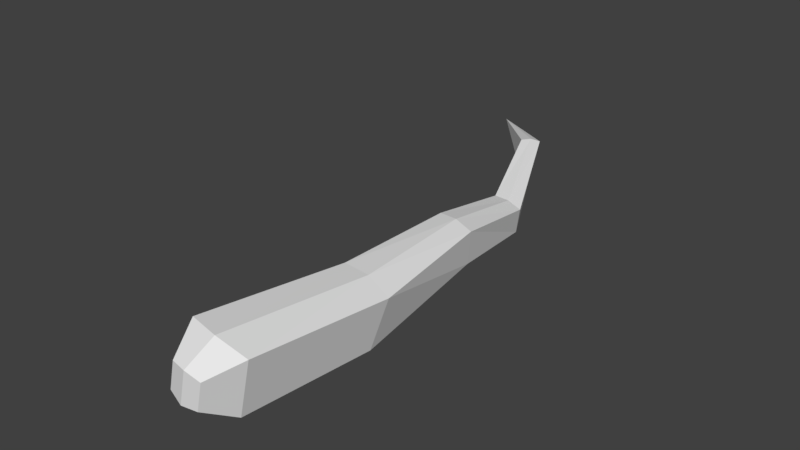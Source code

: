 # Source: spectretendril.blend  (saved by Blender 2.79.0; exported with 4.5.12 LTS)
import bpy
from mathutils import Matrix  # noqa: F401  (used for matrix-valued properties, if any)

bpy.ops.wm.read_factory_settings(use_empty=True)
scene = bpy.context.scene
scene.name = 'Scene'

# ---- collections
col_collection_1 = bpy.data.collections.new('Collection 1'); scene.collection.children.link(col_collection_1)

# ---- materials (node trees are filled in below, after node groups)
mat_spectre = bpy.data.materials.new('spectre')
mat_spectre.alpha_threshold = 0.0
mat_spectre.use_transparent_shadow = False
mat_spectre.roughness = 0.5
mat_spectre.line_color = (0.0, 0.0, 0.0, 1.0)

# ---- material node trees

# ---- world
world_world = bpy.data.worlds.new('World'); scene.world = world_world
world_world.color = (0.05088, 0.05088, 0.05088)
world_world.use_sun_shadow = False
world_world.sun_shadow_jitter_overblur = 0.0
world_world.cycles.sampling_method = 'MANUAL'

# ---- meshes
me_base = bpy.data.meshes.new('Base')
me_base.from_pydata([(-0.06092, -0.439, 0.1275), (-0.09889, -0.4375, -0.0318), (0.09841, -0.4378, 0.08957), (0.06044, -0.4363, -0.06976), (-0.02608, -0.02005, 0.08551), (-0.062, -0.04421, -0.05541), (0.1167, -0.03315, 0.05135), (0.08081, -0.05731, -0.08957), (0.02262, -0.4549, 0.1243), (-0.02294, -0.4531, -0.06689), (0.04892, -0.02418, 0.08252), (0.00581, -0.05318, -0.08658), (0.05314, 0.3486, -0.04696), (0.06871, 0.3372, 0.05441), (0.01949, 0.34, 0.0728), (0.0008038, 0.3537, -0.04885), (-0.04842, 0.3566, -0.03046), (-0.03285, 0.3451, 0.07091), (0.007595, 0.633, -0.0848), (0.02608, 0.6192, -0.005534), (-0.0123, 0.6166, 0.01156), (-0.03448, 0.6332, -0.08356), (-0.07286, 0.6306, -0.06646), (-0.05437, 0.6168, 0.0128), (-0.1366, 0.9321, -0.004779), (-0.1228, 0.9346, 0.05128), (-0.1388, 0.9124, 0.06217), (-0.1553, 0.9094, -0.005104), (-0.1714, 0.8872, 0.005782), (-0.1576, 0.8896, 0.06184), (-0.3838, 1.142, -0.007509), (0.01161, -0.5309, 0.0757), (-0.03017, -0.5229, 0.07731), (-0.04915, -0.5222, -0.002356), (-0.01118, -0.53, -0.0199), (0.03051, -0.5216, -0.02134), (0.0495, -0.5223, 0.05833)], [], [(9, 3, 35, 34), (2, 3, 7, 6), (6, 7, 12, 13), (4, 5, 1, 0), (8, 10, 4, 0), (11, 9, 1, 5), (7, 3, 9, 11), (2, 6, 10, 8), (11, 5, 16, 15), (1, 9, 34, 33), (17, 14, 20, 23), (14, 13, 19, 20), (7, 11, 15, 12), (5, 4, 17, 16), (10, 6, 13, 14), (4, 10, 14, 17), (18, 21, 27, 24), (19, 18, 24, 25), (15, 16, 22, 21), (13, 12, 18, 19), (12, 15, 21, 18), (16, 17, 23, 22), (27, 28, 30), (29, 26, 30), (22, 23, 29, 28), (20, 19, 25, 26), (23, 20, 26, 29), (21, 22, 28, 27), (25, 24, 30), (24, 27, 30), (28, 29, 30), (26, 25, 30), (31, 34, 35, 36), (32, 33, 34, 31), (8, 0, 32, 31), (3, 2, 36, 35), (2, 8, 31, 36), (0, 1, 33, 32)])
_uv = me_base.uv_layers.new(name='UVMap')
_uv.uv.foreach_set('vector', [0.01999, 0.8021, 0.05308, 0.7782, 0.06614, 0.8152, 0.05793, 0.8346, 0.1122, 0.7805, 0.05308, 0.7782, 0.05565, 0.6253, 0.1228, 0.621, 0.1228, 0.621, 0.05565, 0.6253, 0.06354, 0.4387, 0.1103, 0.4331, 0.2179, 0.8806, 0.2096, 0.9471, 0.05716, 0.9356, 0.05996, 0.8852, 0.04007, 0.8548, 0.2176, 0.8464, 0.2179, 0.8806, 0.05996, 0.8852, 0.204, 0.9814, 0.0373, 0.9643, 0.05716, 0.9356, 0.2096, 0.9471, 0.05565, 0.6253, 0.05308, 0.7782, 0.01999, 0.8021, 0.01999, 0.6205, 0.1122, 0.7805, 0.1228, 0.621, 0.1578, 0.6162, 0.1427, 0.8048, 0.204, 0.9814, 0.2096, 0.9471, 0.3919, 0.9571, 0.3895, 0.9814, 0.05716, 0.9356, 0.0373, 0.9643, 0.009643, 0.9318, 0.02573, 0.9244, 0.4015, 0.9081, 0.4035, 0.8832, 0.5233, 0.9005, 0.5272, 0.9197, 0.1338, 0.428, 0.1103, 0.4331, 0.1053, 0.3119, 0.1245, 0.3065, 0.05565, 0.6253, 0.01999, 0.6205, 0.03936, 0.4354, 0.06354, 0.4387, 0.2096, 0.9471, 0.2179, 0.8806, 0.4015, 0.9081, 0.3919, 0.9571, 0.1578, 0.6162, 0.1228, 0.621, 0.1103, 0.4331, 0.1338, 0.428, 0.2179, 0.8806, 0.2176, 0.8464, 0.4035, 0.8832, 0.4015, 0.9081, 0.06826, 0.307, 0.05085, 0.3003, 0.06872, 0.159, 0.08123, 0.1564, 0.1053, 0.3119, 0.06826, 0.307, 0.08123, 0.1564, 0.1058, 0.1568, 0.3895, 0.9814, 0.3919, 0.9571, 0.5314, 0.9582, 0.5281, 0.9775, 0.1103, 0.4331, 0.06354, 0.4387, 0.06826, 0.307, 0.1053, 0.3119, 0.06354, 0.4387, 0.03936, 0.4354, 0.05085, 0.3003, 0.06826, 0.307, 0.3919, 0.9571, 0.4015, 0.9081, 0.5272, 0.9197, 0.5314, 0.9582, 0.6757, 0.96, 0.671, 0.9473, 0.818, 0.9587, 0.6713, 0.9212, 0.6772, 0.9096, 0.818, 0.9587, 0.5314, 0.9582, 0.5272, 0.9197, 0.6713, 0.9212, 0.671, 0.9473, 0.1245, 0.3065, 0.1053, 0.3119, 0.1058, 0.1568, 0.1183, 0.1587, 0.5272, 0.9197, 0.5233, 0.9005, 0.6772, 0.9096, 0.6713, 0.9212, 0.5281, 0.9775, 0.5314, 0.9582, 0.671, 0.9473, 0.6757, 0.96, 0.1058, 0.1568, 0.08123, 0.1564, 0.07723, 0.01723, 0.08123, 0.1564, 0.06872, 0.159, 0.07723, 0.01723, 0.671, 0.9473, 0.6713, 0.9212, 0.818, 0.9587, 0.1183, 0.1587, 0.1058, 0.1568, 0.07723, 0.01723, 0.1064, 0.8345, 0.05793, 0.8346, 0.06614, 0.8152, 0.09846, 0.8166, 0.02704, 0.8958, 0.02573, 0.9244, 0.009643, 0.9318, 0.009739, 0.8881, 0.04007, 0.8548, 0.05996, 0.8852, 0.02704, 0.8958, 0.009739, 0.8881, 0.05308, 0.7782, 0.1122, 0.7805, 0.09846, 0.8166, 0.06614, 0.8152, 0.1122, 0.7805, 0.1427, 0.8048, 0.1064, 0.8345, 0.09846, 0.8166, 0.05996, 0.8852, 0.05716, 0.9356, 0.02573, 0.9244, 0.02704, 0.8958])
me_base.materials.append(mat_spectre)
me_base.use_remesh_preserve_volume = False
me_base.use_remesh_preserve_attributes = False
me_base.use_mirror_vertex_groups = False
me_base.update()
me_head = bpy.data.meshes.new('Head')
me_head.from_pydata([], [], [])
me_head.use_remesh_preserve_volume = False
me_head.use_remesh_preserve_attributes = False
me_head.use_mirror_vertex_groups = False
me_head.update()

# ---- objects
ob_base = bpy.data.objects.new('Base', me_base)
ob_head = bpy.data.objects.new('Head', me_head)

# ---- transforms, parenting, visibility, modifiers, constraints
ob_base.location = (0.0, 0.0, 0.0)
ob_base.lineart.crease_threshold = 0.0
ob_head.parent = ob_base
ob_head.location = (0.0, -0.4, 0.0)
ob_head.lineart.crease_threshold = 0.0

# ---- collection membership
col_collection_1.objects.link(ob_base)
col_collection_1.objects.link(ob_head)

# ---- scene / render settings (as saved in the file)
scene.frame_start = 1; scene.frame_end = 250; scene.frame_set(0)
scene.render.engine = 'BLENDER_EEVEE_NEXT'
scene.render.resolution_percentage = 50
scene.render.dither_intensity = 0.0
scene.cycles.use_denoising = False
scene.cycles.samples = 128
scene.cycles.sampling_pattern = 'TABULATED_SOBOL'
scene.cycles.light_sampling_threshold = 0.0
scene.cycles.use_adaptive_sampling = False
scene.cycles.use_light_tree = False
scene.cycles.blur_glossy = 0.0
scene.cycles.sample_clamp_indirect = 0.0
scene.view_settings.view_transform = 'Standard'
bpy.context.view_layer.update()

# ---- added for rendering (the .blend has no active camera and no usable light): camera, sun
cam_auto = bpy.data.cameras.new('AutoCamera')
cam_auto.lens = 50.0
cam_auto.sensor_width = 36.0
cam_auto.clip_end = 1000.0
ob_auto_camera = bpy.data.objects.new('AutoCamera', cam_auto)
scene.collection.objects.link(ob_auto_camera)
ob_auto_camera.location = (1.49461, -1.64818, 1.3215)
ob_auto_camera.rotation_euler = (1.09748, -7.21219e-08, 0.694738)
scene.camera = ob_auto_camera
light_auto_sun = bpy.data.lights.new('AutoSun', 'SUN')
light_auto_sun.energy = 3.0
light_auto_sun.angle = 0.0523599
ob_auto_sun = bpy.data.objects.new('AutoSun', light_auto_sun)
scene.collection.objects.link(ob_auto_sun)
ob_auto_sun.rotation_euler = (0.872665, 0.174533, 0.523599)
bpy.context.view_layer.update()
